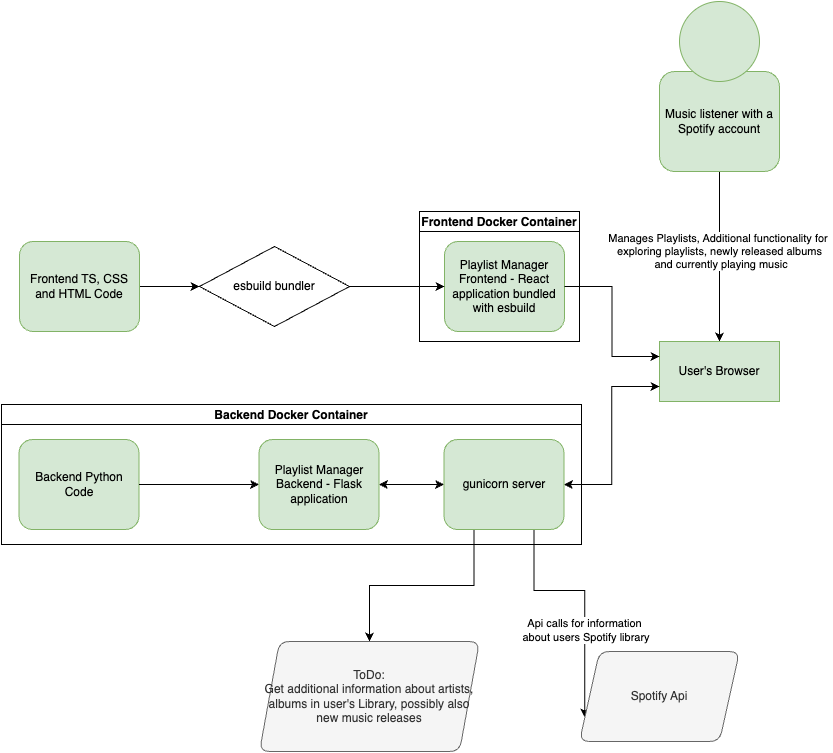

The diagram above was exported from draw.io. Its source (the exported page's mxGraphModel, read from the mxfile embedded in the PNG):
<mxGraphModel dx="2010" dy="658" grid="1" gridSize="10" guides="1" tooltips="1" connect="1" arrows="1" fold="1" page="1" pageScale="1" pageWidth="827" pageHeight="1169" background="#ffffff" math="0" shadow="0">
  <root>
    <mxCell id="0" />
    <mxCell id="1" parent="0" />
    <mxCell id="UlpfplfU9e2-fP-2xV73-1" value="Manages Playlists, Additional functionality for&amp;nbsp;&lt;div&gt;exploring playlists, newly released albums&lt;/div&gt;&lt;div&gt;&amp;nbsp;and currently playing music&lt;/div&gt;" style="edgeStyle=orthogonalEdgeStyle;rounded=0;orthogonalLoop=1;jettySize=auto;html=1;entryX=0.5;entryY=0;entryDx=0;entryDy=0;exitX=0.5;exitY=1;exitDx=0;exitDy=0;" parent="1" source="UlpfplfU9e2-fP-2xV73-3" target="CIRf3cSbR-f4iHDr_heq-1" edge="1">
      <mxGeometry x="-0.0588" relative="1" as="geometry">
        <mxPoint as="offset" />
      </mxGeometry>
    </mxCell>
    <mxCell id="UlpfplfU9e2-fP-2xV73-3" value="Music listener with a Spotify account" style="rounded=1;whiteSpace=wrap;html=1;fillColor=#d5e8d4;strokeColor=#82b366;" parent="1" vertex="1">
      <mxGeometry x="390" y="100" width="120" height="100" as="geometry" />
    </mxCell>
    <mxCell id="UlpfplfU9e2-fP-2xV73-4" value="" style="ellipse;whiteSpace=wrap;html=1;aspect=fixed;fillColor=#d5e8d4;strokeColor=#82b366;" parent="1" vertex="1">
      <mxGeometry x="410" y="30" width="80" height="80" as="geometry" />
    </mxCell>
    <mxCell id="UlpfplfU9e2-fP-2xV73-5" value="Api calls for information&lt;div&gt;&amp;nbsp;about users Spotify library&lt;/div&gt;" style="edgeStyle=orthogonalEdgeStyle;rounded=0;orthogonalLoop=1;jettySize=auto;html=1;entryX=0;entryY=0.75;entryDx=0;entryDy=0;exitX=0.75;exitY=1;exitDx=0;exitDy=0;" parent="1" source="UlpfplfU9e2-fP-2xV73-13" target="UlpfplfU9e2-fP-2xV73-8" edge="1">
      <mxGeometry x="0.2679" relative="1" as="geometry">
        <mxPoint as="offset" />
      </mxGeometry>
    </mxCell>
    <mxCell id="UlpfplfU9e2-fP-2xV73-6" value="" style="edgeStyle=orthogonalEdgeStyle;rounded=0;orthogonalLoop=1;jettySize=auto;html=1;exitX=0.25;exitY=1;exitDx=0;exitDy=0;" parent="1" source="UlpfplfU9e2-fP-2xV73-13" target="UlpfplfU9e2-fP-2xV73-11" edge="1">
      <mxGeometry relative="1" as="geometry" />
    </mxCell>
    <mxCell id="UlpfplfU9e2-fP-2xV73-8" value="Spotify Api" style="shape=parallelogram;perimeter=parallelogramPerimeter;whiteSpace=wrap;html=1;fixedSize=1;fillColor=#f5f5f5;strokeColor=#666666;rounded=1;fontColor=#333333;" parent="1" vertex="1">
      <mxGeometry x="310" y="680" width="160" height="90" as="geometry" />
    </mxCell>
    <mxCell id="UlpfplfU9e2-fP-2xV73-11" value="ToDo:&lt;div&gt;Get additional information about artists, albums in user's Library, possibly also new music releases&lt;/div&gt;" style="shape=parallelogram;perimeter=parallelogramPerimeter;whiteSpace=wrap;html=1;fixedSize=1;fillColor=#f5f5f5;strokeColor=#666666;rounded=1;fontColor=#333333;" parent="1" vertex="1">
      <mxGeometry x="-10" y="670" width="220" height="110" as="geometry" />
    </mxCell>
    <mxCell id="UlpfplfU9e2-fP-2xV73-15" value="Frontend Docker Container" style="swimlane;startSize=20;" parent="1" vertex="1">
      <mxGeometry x="150" y="240" width="160" height="130" as="geometry" />
    </mxCell>
    <mxCell id="UlpfplfU9e2-fP-2xV73-7" value="Playlist Manager Frontend - React application bundled with esbuild" style="whiteSpace=wrap;html=1;fillColor=#d5e8d4;strokeColor=#82b366;rounded=1;" parent="UlpfplfU9e2-fP-2xV73-15" vertex="1">
      <mxGeometry x="25" y="30" width="120" height="90" as="geometry" />
    </mxCell>
    <mxCell id="UlpfplfU9e2-fP-2xV73-27" value="Backend Docker Container" style="swimlane;startSize=20;" parent="1" vertex="1">
      <mxGeometry x="-268" y="433" width="580" height="140" as="geometry" />
    </mxCell>
    <mxCell id="UlpfplfU9e2-fP-2xV73-41" value="" style="endArrow=classic;startArrow=classic;html=1;rounded=0;exitX=0;exitY=0.5;exitDx=0;exitDy=0;entryX=1;entryY=0.5;entryDx=0;entryDy=0;" parent="UlpfplfU9e2-fP-2xV73-27" edge="1" target="UlpfplfU9e2-fP-2xV73-38" source="UlpfplfU9e2-fP-2xV73-13">
      <mxGeometry width="50" height="50" relative="1" as="geometry">
        <mxPoint x="437.5" y="79.62" as="sourcePoint" />
        <mxPoint x="377.5" y="79.62" as="targetPoint" />
      </mxGeometry>
    </mxCell>
    <mxCell id="UlpfplfU9e2-fP-2xV73-38" value="Playlist Manager&lt;div&gt;Backend - Flask application&lt;/div&gt;" style="whiteSpace=wrap;html=1;fillColor=#d5e8d4;strokeColor=#82b366;rounded=1;" parent="UlpfplfU9e2-fP-2xV73-27" vertex="1">
      <mxGeometry x="257.5" y="35" width="120" height="90" as="geometry" />
    </mxCell>
    <mxCell id="UlpfplfU9e2-fP-2xV73-13" value="gunicorn server" style="whiteSpace=wrap;html=1;fillColor=#d5e8d4;strokeColor=#82b366;rounded=1;" parent="UlpfplfU9e2-fP-2xV73-27" vertex="1">
      <mxGeometry x="442.5" y="35" width="120" height="90" as="geometry" />
    </mxCell>
    <mxCell id="UlpfplfU9e2-fP-2xV73-42" value="Backend Python Code" style="whiteSpace=wrap;html=1;fillColor=#d5e8d4;strokeColor=#82b366;rounded=1;" parent="UlpfplfU9e2-fP-2xV73-27" vertex="1">
      <mxGeometry x="17.5" y="35" width="120" height="90" as="geometry" />
    </mxCell>
    <mxCell id="UlpfplfU9e2-fP-2xV73-43" style="edgeStyle=orthogonalEdgeStyle;rounded=0;orthogonalLoop=1;jettySize=auto;html=1;entryX=0;entryY=0.5;entryDx=0;entryDy=0;exitX=1;exitY=0.5;exitDx=0;exitDy=0;" parent="UlpfplfU9e2-fP-2xV73-27" source="UlpfplfU9e2-fP-2xV73-42" target="UlpfplfU9e2-fP-2xV73-38" edge="1">
      <mxGeometry relative="1" as="geometry">
        <mxPoint x="137.49999999999977" y="107" as="sourcePoint" />
        <mxPoint x="257.5000000000002" y="107" as="targetPoint" />
      </mxGeometry>
    </mxCell>
    <mxCell id="UlpfplfU9e2-fP-2xV73-32" value="" style="edgeStyle=orthogonalEdgeStyle;rounded=0;orthogonalLoop=1;jettySize=auto;html=1;" parent="1" source="UlpfplfU9e2-fP-2xV73-29" target="UlpfplfU9e2-fP-2xV73-31" edge="1">
      <mxGeometry relative="1" as="geometry" />
    </mxCell>
    <mxCell id="UlpfplfU9e2-fP-2xV73-29" value="Frontend TS, CSS and HTML Code" style="whiteSpace=wrap;html=1;fillColor=#d5e8d4;strokeColor=#82b366;rounded=1;" parent="1" vertex="1">
      <mxGeometry x="-250" y="270" width="120" height="90" as="geometry" />
    </mxCell>
    <mxCell id="UlpfplfU9e2-fP-2xV73-33" style="edgeStyle=orthogonalEdgeStyle;rounded=0;orthogonalLoop=1;jettySize=auto;html=1;" parent="1" source="UlpfplfU9e2-fP-2xV73-31" target="UlpfplfU9e2-fP-2xV73-7" edge="1">
      <mxGeometry relative="1" as="geometry" />
    </mxCell>
    <mxCell id="UlpfplfU9e2-fP-2xV73-31" value="esbuild bundler" style="rhombus;whiteSpace=wrap;html=1;" parent="1" vertex="1">
      <mxGeometry x="-70" y="275" width="150" height="80" as="geometry" />
    </mxCell>
    <mxCell id="CIRf3cSbR-f4iHDr_heq-1" value="User's Browser" style="rounded=0;whiteSpace=wrap;html=1;fillColor=#d5e8d4;strokeColor=#82b366;" vertex="1" parent="1">
      <mxGeometry x="390" y="370" width="120" height="60" as="geometry" />
    </mxCell>
    <mxCell id="CIRf3cSbR-f4iHDr_heq-3" style="edgeStyle=orthogonalEdgeStyle;rounded=0;orthogonalLoop=1;jettySize=auto;html=1;exitX=1;exitY=0.5;exitDx=0;exitDy=0;entryX=0;entryY=0.25;entryDx=0;entryDy=0;" edge="1" parent="1" source="UlpfplfU9e2-fP-2xV73-7" target="CIRf3cSbR-f4iHDr_heq-1">
      <mxGeometry relative="1" as="geometry" />
    </mxCell>
    <mxCell id="CIRf3cSbR-f4iHDr_heq-5" style="edgeStyle=orthogonalEdgeStyle;rounded=0;orthogonalLoop=1;jettySize=auto;html=1;exitX=1;exitY=0.5;exitDx=0;exitDy=0;entryX=0;entryY=0.75;entryDx=0;entryDy=0;startArrow=classic;startFill=1;" edge="1" parent="1" source="UlpfplfU9e2-fP-2xV73-13" target="CIRf3cSbR-f4iHDr_heq-1">
      <mxGeometry relative="1" as="geometry" />
    </mxCell>
  </root>
</mxGraphModel>